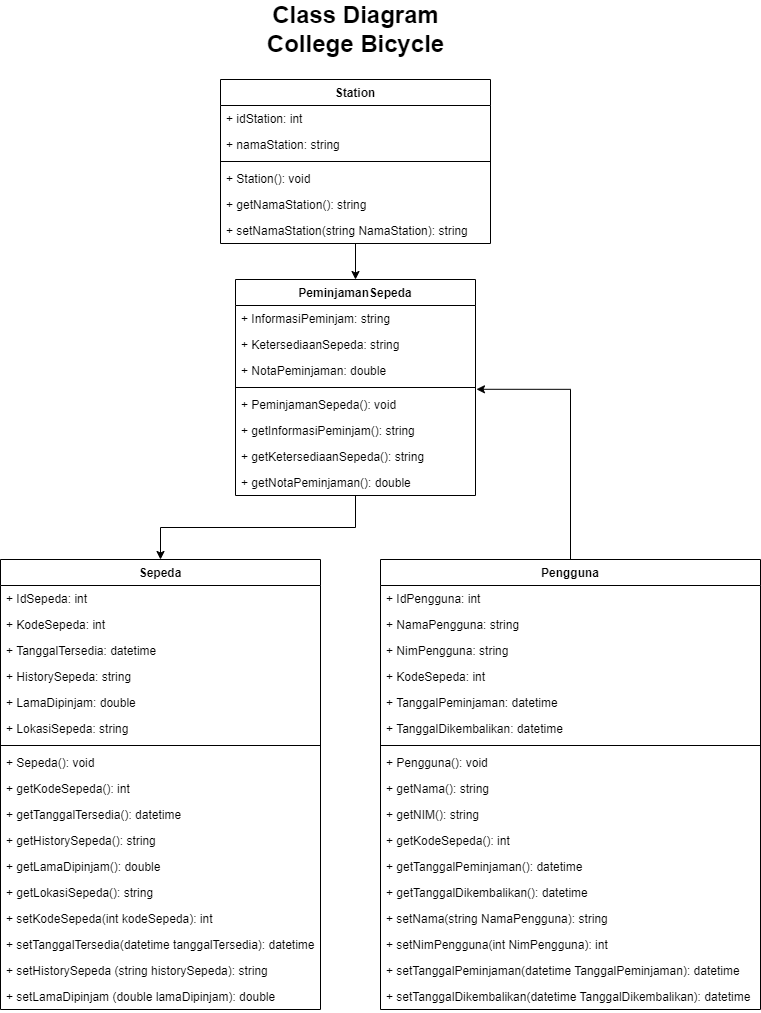

The diagram above was exported from draw.io. Its source (the exported page's mxGraphModel, read from the mxfile embedded in the PNG):
<mxGraphModel dx="1185" dy="662" grid="1" gridSize="10" guides="1" tooltips="1" connect="1" arrows="1" fold="1" page="1" pageScale="1" pageWidth="850" pageHeight="1100" math="0" shadow="0">
  <root>
    <mxCell id="0" />
    <mxCell id="1" parent="0" />
    <mxCell id="GptEKvT0dESF_P_PPr4d-50" style="edgeStyle=orthogonalEdgeStyle;rounded=0;orthogonalLoop=1;jettySize=auto;html=1;entryX=0.5;entryY=0;entryDx=0;entryDy=0;" parent="1" source="GptEKvT0dESF_P_PPr4d-1" target="GptEKvT0dESF_P_PPr4d-37" edge="1">
      <mxGeometry relative="1" as="geometry" />
    </mxCell>
    <mxCell id="GptEKvT0dESF_P_PPr4d-1" value="Station" style="swimlane;fontStyle=1;align=center;verticalAlign=top;childLayout=stackLayout;horizontal=1;startSize=26;horizontalStack=0;resizeParent=1;resizeParentMax=0;resizeLast=0;collapsible=1;marginBottom=0;" parent="1" vertex="1">
      <mxGeometry x="290" y="110" width="270" height="164" as="geometry" />
    </mxCell>
    <mxCell id="GptEKvT0dESF_P_PPr4d-2" value="+ idStation: int" style="text;strokeColor=none;fillColor=none;align=left;verticalAlign=top;spacingLeft=4;spacingRight=4;overflow=hidden;rotatable=0;points=[[0,0.5],[1,0.5]];portConstraint=eastwest;" parent="GptEKvT0dESF_P_PPr4d-1" vertex="1">
      <mxGeometry y="26" width="270" height="26" as="geometry" />
    </mxCell>
    <mxCell id="GptEKvT0dESF_P_PPr4d-5" value="+ namaStation: string" style="text;strokeColor=none;fillColor=none;align=left;verticalAlign=top;spacingLeft=4;spacingRight=4;overflow=hidden;rotatable=0;points=[[0,0.5],[1,0.5]];portConstraint=eastwest;" parent="GptEKvT0dESF_P_PPr4d-1" vertex="1">
      <mxGeometry y="52" width="270" height="26" as="geometry" />
    </mxCell>
    <mxCell id="GptEKvT0dESF_P_PPr4d-3" value="" style="line;strokeWidth=1;fillColor=none;align=left;verticalAlign=middle;spacingTop=-1;spacingLeft=3;spacingRight=3;rotatable=0;labelPosition=right;points=[];portConstraint=eastwest;strokeColor=inherit;" parent="GptEKvT0dESF_P_PPr4d-1" vertex="1">
      <mxGeometry y="78" width="270" height="8" as="geometry" />
    </mxCell>
    <mxCell id="GptEKvT0dESF_P_PPr4d-4" value="+ Station(): void" style="text;strokeColor=none;fillColor=none;align=left;verticalAlign=top;spacingLeft=4;spacingRight=4;overflow=hidden;rotatable=0;points=[[0,0.5],[1,0.5]];portConstraint=eastwest;" parent="GptEKvT0dESF_P_PPr4d-1" vertex="1">
      <mxGeometry y="86" width="270" height="26" as="geometry" />
    </mxCell>
    <mxCell id="ExMxbk7vgn06n8nNfgne-11" value="+ getNamaStation(): string" style="text;strokeColor=none;fillColor=none;align=left;verticalAlign=top;spacingLeft=4;spacingRight=4;overflow=hidden;rotatable=0;points=[[0,0.5],[1,0.5]];portConstraint=eastwest;" vertex="1" parent="GptEKvT0dESF_P_PPr4d-1">
      <mxGeometry y="112" width="270" height="26" as="geometry" />
    </mxCell>
    <mxCell id="ExMxbk7vgn06n8nNfgne-12" value="+ setNamaStation(string NamaStation): string " style="text;strokeColor=none;fillColor=none;align=left;verticalAlign=top;spacingLeft=4;spacingRight=4;overflow=hidden;rotatable=0;points=[[0,0.5],[1,0.5]];portConstraint=eastwest;" vertex="1" parent="GptEKvT0dESF_P_PPr4d-1">
      <mxGeometry y="138" width="270" height="26" as="geometry" />
    </mxCell>
    <mxCell id="GptEKvT0dESF_P_PPr4d-6" value="Sepeda" style="swimlane;fontStyle=1;align=center;verticalAlign=top;childLayout=stackLayout;horizontal=1;startSize=26;horizontalStack=0;resizeParent=1;resizeParentMax=0;resizeLast=0;collapsible=1;marginBottom=0;" parent="1" vertex="1">
      <mxGeometry x="70" y="590" width="320" height="450" as="geometry" />
    </mxCell>
    <mxCell id="GptEKvT0dESF_P_PPr4d-7" value="+ IdSepeda: int" style="text;strokeColor=none;fillColor=none;align=left;verticalAlign=top;spacingLeft=4;spacingRight=4;overflow=hidden;rotatable=0;points=[[0,0.5],[1,0.5]];portConstraint=eastwest;" parent="GptEKvT0dESF_P_PPr4d-6" vertex="1">
      <mxGeometry y="26" width="320" height="26" as="geometry" />
    </mxCell>
    <mxCell id="GptEKvT0dESF_P_PPr4d-8" value="+ KodeSepeda: int" style="text;strokeColor=none;fillColor=none;align=left;verticalAlign=top;spacingLeft=4;spacingRight=4;overflow=hidden;rotatable=0;points=[[0,0.5],[1,0.5]];portConstraint=eastwest;" parent="GptEKvT0dESF_P_PPr4d-6" vertex="1">
      <mxGeometry y="52" width="320" height="26" as="geometry" />
    </mxCell>
    <mxCell id="GptEKvT0dESF_P_PPr4d-20" value="+ TanggalTersedia: datetime" style="text;strokeColor=none;fillColor=none;align=left;verticalAlign=top;spacingLeft=4;spacingRight=4;overflow=hidden;rotatable=0;points=[[0,0.5],[1,0.5]];portConstraint=eastwest;" parent="GptEKvT0dESF_P_PPr4d-6" vertex="1">
      <mxGeometry y="78" width="320" height="26" as="geometry" />
    </mxCell>
    <mxCell id="GptEKvT0dESF_P_PPr4d-28" value="+ HistorySepeda: string" style="text;strokeColor=none;fillColor=none;align=left;verticalAlign=top;spacingLeft=4;spacingRight=4;overflow=hidden;rotatable=0;points=[[0,0.5],[1,0.5]];portConstraint=eastwest;" parent="GptEKvT0dESF_P_PPr4d-6" vertex="1">
      <mxGeometry y="104" width="320" height="26" as="geometry" />
    </mxCell>
    <mxCell id="GptEKvT0dESF_P_PPr4d-21" value="+ LamaDipinjam: double" style="text;strokeColor=none;fillColor=none;align=left;verticalAlign=top;spacingLeft=4;spacingRight=4;overflow=hidden;rotatable=0;points=[[0,0.5],[1,0.5]];portConstraint=eastwest;" parent="GptEKvT0dESF_P_PPr4d-6" vertex="1">
      <mxGeometry y="130" width="320" height="26" as="geometry" />
    </mxCell>
    <mxCell id="ExMxbk7vgn06n8nNfgne-1" value="+ LokasiSepeda: string" style="text;strokeColor=none;fillColor=none;align=left;verticalAlign=top;spacingLeft=4;spacingRight=4;overflow=hidden;rotatable=0;points=[[0,0.5],[1,0.5]];portConstraint=eastwest;" vertex="1" parent="GptEKvT0dESF_P_PPr4d-6">
      <mxGeometry y="156" width="320" height="26" as="geometry" />
    </mxCell>
    <mxCell id="GptEKvT0dESF_P_PPr4d-9" value="" style="line;strokeWidth=1;fillColor=none;align=left;verticalAlign=middle;spacingTop=-1;spacingLeft=3;spacingRight=3;rotatable=0;labelPosition=right;points=[];portConstraint=eastwest;strokeColor=inherit;" parent="GptEKvT0dESF_P_PPr4d-6" vertex="1">
      <mxGeometry y="182" width="320" height="8" as="geometry" />
    </mxCell>
    <mxCell id="GptEKvT0dESF_P_PPr4d-10" value="+ Sepeda(): void" style="text;strokeColor=none;fillColor=none;align=left;verticalAlign=top;spacingLeft=4;spacingRight=4;overflow=hidden;rotatable=0;points=[[0,0.5],[1,0.5]];portConstraint=eastwest;" parent="GptEKvT0dESF_P_PPr4d-6" vertex="1">
      <mxGeometry y="190" width="320" height="26" as="geometry" />
    </mxCell>
    <mxCell id="GptEKvT0dESF_P_PPr4d-22" value="+ getKodeSepeda(): int" style="text;strokeColor=none;fillColor=none;align=left;verticalAlign=top;spacingLeft=4;spacingRight=4;overflow=hidden;rotatable=0;points=[[0,0.5],[1,0.5]];portConstraint=eastwest;" parent="GptEKvT0dESF_P_PPr4d-6" vertex="1">
      <mxGeometry y="216" width="320" height="26" as="geometry" />
    </mxCell>
    <mxCell id="GptEKvT0dESF_P_PPr4d-33" value="+ getTanggalTersedia(): datetime" style="text;strokeColor=none;fillColor=none;align=left;verticalAlign=top;spacingLeft=4;spacingRight=4;overflow=hidden;rotatable=0;points=[[0,0.5],[1,0.5]];portConstraint=eastwest;" parent="GptEKvT0dESF_P_PPr4d-6" vertex="1">
      <mxGeometry y="242" width="320" height="26" as="geometry" />
    </mxCell>
    <mxCell id="GptEKvT0dESF_P_PPr4d-34" value="+ getHistorySepeda(): string" style="text;strokeColor=none;fillColor=none;align=left;verticalAlign=top;spacingLeft=4;spacingRight=4;overflow=hidden;rotatable=0;points=[[0,0.5],[1,0.5]];portConstraint=eastwest;" parent="GptEKvT0dESF_P_PPr4d-6" vertex="1">
      <mxGeometry y="268" width="320" height="26" as="geometry" />
    </mxCell>
    <mxCell id="GptEKvT0dESF_P_PPr4d-35" value="+ getLamaDipinjam(): double" style="text;strokeColor=none;fillColor=none;align=left;verticalAlign=top;spacingLeft=4;spacingRight=4;overflow=hidden;rotatable=0;points=[[0,0.5],[1,0.5]];portConstraint=eastwest;" parent="GptEKvT0dESF_P_PPr4d-6" vertex="1">
      <mxGeometry y="294" width="320" height="26" as="geometry" />
    </mxCell>
    <mxCell id="ExMxbk7vgn06n8nNfgne-2" value="+ getLokasiSepeda(): string" style="text;strokeColor=none;fillColor=none;align=left;verticalAlign=top;spacingLeft=4;spacingRight=4;overflow=hidden;rotatable=0;points=[[0,0.5],[1,0.5]];portConstraint=eastwest;" vertex="1" parent="GptEKvT0dESF_P_PPr4d-6">
      <mxGeometry y="320" width="320" height="26" as="geometry" />
    </mxCell>
    <mxCell id="ExMxbk7vgn06n8nNfgne-6" value="+ setKodeSepeda(int kodeSepeda): int" style="text;strokeColor=none;fillColor=none;align=left;verticalAlign=top;spacingLeft=4;spacingRight=4;overflow=hidden;rotatable=0;points=[[0,0.5],[1,0.5]];portConstraint=eastwest;" vertex="1" parent="GptEKvT0dESF_P_PPr4d-6">
      <mxGeometry y="346" width="320" height="26" as="geometry" />
    </mxCell>
    <mxCell id="ExMxbk7vgn06n8nNfgne-7" value="+ setTanggalTersedia(datetime tanggalTersedia): datetime" style="text;strokeColor=none;fillColor=none;align=left;verticalAlign=top;spacingLeft=4;spacingRight=4;overflow=hidden;rotatable=0;points=[[0,0.5],[1,0.5]];portConstraint=eastwest;" vertex="1" parent="GptEKvT0dESF_P_PPr4d-6">
      <mxGeometry y="372" width="320" height="26" as="geometry" />
    </mxCell>
    <mxCell id="ExMxbk7vgn06n8nNfgne-8" value="+ setHistorySepeda (string historySepeda): string" style="text;strokeColor=none;fillColor=none;align=left;verticalAlign=top;spacingLeft=4;spacingRight=4;overflow=hidden;rotatable=0;points=[[0,0.5],[1,0.5]];portConstraint=eastwest;" vertex="1" parent="GptEKvT0dESF_P_PPr4d-6">
      <mxGeometry y="398" width="320" height="26" as="geometry" />
    </mxCell>
    <mxCell id="ExMxbk7vgn06n8nNfgne-9" value="+ setLamaDipinjam (double lamaDipinjam): double" style="text;strokeColor=none;fillColor=none;align=left;verticalAlign=top;spacingLeft=4;spacingRight=4;overflow=hidden;rotatable=0;points=[[0,0.5],[1,0.5]];portConstraint=eastwest;" vertex="1" parent="GptEKvT0dESF_P_PPr4d-6">
      <mxGeometry y="424" width="320" height="26" as="geometry" />
    </mxCell>
    <mxCell id="GptEKvT0dESF_P_PPr4d-52" style="edgeStyle=orthogonalEdgeStyle;rounded=0;orthogonalLoop=1;jettySize=auto;html=1;entryX=1.004;entryY=-0.085;entryDx=0;entryDy=0;entryPerimeter=0;" parent="1" source="GptEKvT0dESF_P_PPr4d-13" target="GptEKvT0dESF_P_PPr4d-44" edge="1">
      <mxGeometry relative="1" as="geometry" />
    </mxCell>
    <mxCell id="GptEKvT0dESF_P_PPr4d-13" value="Pengguna" style="swimlane;fontStyle=1;align=center;verticalAlign=top;childLayout=stackLayout;horizontal=1;startSize=26;horizontalStack=0;resizeParent=1;resizeParentMax=0;resizeLast=0;collapsible=1;marginBottom=0;" parent="1" vertex="1">
      <mxGeometry x="450" y="590" width="380" height="450" as="geometry" />
    </mxCell>
    <mxCell id="GptEKvT0dESF_P_PPr4d-14" value="+ IdPengguna: int" style="text;strokeColor=none;fillColor=none;align=left;verticalAlign=top;spacingLeft=4;spacingRight=4;overflow=hidden;rotatable=0;points=[[0,0.5],[1,0.5]];portConstraint=eastwest;" parent="GptEKvT0dESF_P_PPr4d-13" vertex="1">
      <mxGeometry y="26" width="380" height="26" as="geometry" />
    </mxCell>
    <mxCell id="GptEKvT0dESF_P_PPr4d-15" value="+ NamaPengguna: string" style="text;strokeColor=none;fillColor=none;align=left;verticalAlign=top;spacingLeft=4;spacingRight=4;overflow=hidden;rotatable=0;points=[[0,0.5],[1,0.5]];portConstraint=eastwest;" parent="GptEKvT0dESF_P_PPr4d-13" vertex="1">
      <mxGeometry y="52" width="380" height="26" as="geometry" />
    </mxCell>
    <mxCell id="GptEKvT0dESF_P_PPr4d-16" value="+ NimPengguna: string" style="text;strokeColor=none;fillColor=none;align=left;verticalAlign=top;spacingLeft=4;spacingRight=4;overflow=hidden;rotatable=0;points=[[0,0.5],[1,0.5]];portConstraint=eastwest;" parent="GptEKvT0dESF_P_PPr4d-13" vertex="1">
      <mxGeometry y="78" width="380" height="26" as="geometry" />
    </mxCell>
    <mxCell id="GptEKvT0dESF_P_PPr4d-49" value="+ KodeSepeda: int" style="text;strokeColor=none;fillColor=none;align=left;verticalAlign=top;spacingLeft=4;spacingRight=4;overflow=hidden;rotatable=0;points=[[0,0.5],[1,0.5]];portConstraint=eastwest;" parent="GptEKvT0dESF_P_PPr4d-13" vertex="1">
      <mxGeometry y="104" width="380" height="26" as="geometry" />
    </mxCell>
    <mxCell id="GptEKvT0dESF_P_PPr4d-19" value="+ TanggalPeminjaman: datetime" style="text;strokeColor=none;fillColor=none;align=left;verticalAlign=top;spacingLeft=4;spacingRight=4;overflow=hidden;rotatable=0;points=[[0,0.5],[1,0.5]];portConstraint=eastwest;" parent="GptEKvT0dESF_P_PPr4d-13" vertex="1">
      <mxGeometry y="130" width="380" height="26" as="geometry" />
    </mxCell>
    <mxCell id="GptEKvT0dESF_P_PPr4d-23" value="+ TanggalDikembalikan: datetime" style="text;strokeColor=none;fillColor=none;align=left;verticalAlign=top;spacingLeft=4;spacingRight=4;overflow=hidden;rotatable=0;points=[[0,0.5],[1,0.5]];portConstraint=eastwest;" parent="GptEKvT0dESF_P_PPr4d-13" vertex="1">
      <mxGeometry y="156" width="380" height="26" as="geometry" />
    </mxCell>
    <mxCell id="GptEKvT0dESF_P_PPr4d-17" value="" style="line;strokeWidth=1;fillColor=none;align=left;verticalAlign=middle;spacingTop=-1;spacingLeft=3;spacingRight=3;rotatable=0;labelPosition=right;points=[];portConstraint=eastwest;strokeColor=inherit;" parent="GptEKvT0dESF_P_PPr4d-13" vertex="1">
      <mxGeometry y="182" width="380" height="8" as="geometry" />
    </mxCell>
    <mxCell id="GptEKvT0dESF_P_PPr4d-18" value="+ Pengguna(): void" style="text;strokeColor=none;fillColor=none;align=left;verticalAlign=top;spacingLeft=4;spacingRight=4;overflow=hidden;rotatable=0;points=[[0,0.5],[1,0.5]];portConstraint=eastwest;" parent="GptEKvT0dESF_P_PPr4d-13" vertex="1">
      <mxGeometry y="190" width="380" height="26" as="geometry" />
    </mxCell>
    <mxCell id="GptEKvT0dESF_P_PPr4d-24" value="+ getNama(): string" style="text;strokeColor=none;fillColor=none;align=left;verticalAlign=top;spacingLeft=4;spacingRight=4;overflow=hidden;rotatable=0;points=[[0,0.5],[1,0.5]];portConstraint=eastwest;" parent="GptEKvT0dESF_P_PPr4d-13" vertex="1">
      <mxGeometry y="216" width="380" height="26" as="geometry" />
    </mxCell>
    <mxCell id="GptEKvT0dESF_P_PPr4d-25" value="+ getNIM(): string" style="text;strokeColor=none;fillColor=none;align=left;verticalAlign=top;spacingLeft=4;spacingRight=4;overflow=hidden;rotatable=0;points=[[0,0.5],[1,0.5]];portConstraint=eastwest;" parent="GptEKvT0dESF_P_PPr4d-13" vertex="1">
      <mxGeometry y="242" width="380" height="26" as="geometry" />
    </mxCell>
    <mxCell id="ExMxbk7vgn06n8nNfgne-26" value="+ getKodeSepeda(): int" style="text;strokeColor=none;fillColor=none;align=left;verticalAlign=top;spacingLeft=4;spacingRight=4;overflow=hidden;rotatable=0;points=[[0,0.5],[1,0.5]];portConstraint=eastwest;" vertex="1" parent="GptEKvT0dESF_P_PPr4d-13">
      <mxGeometry y="268" width="380" height="26" as="geometry" />
    </mxCell>
    <mxCell id="GptEKvT0dESF_P_PPr4d-26" value="+ getTanggalPeminjaman(): datetime" style="text;strokeColor=none;fillColor=none;align=left;verticalAlign=top;spacingLeft=4;spacingRight=4;overflow=hidden;rotatable=0;points=[[0,0.5],[1,0.5]];portConstraint=eastwest;" parent="GptEKvT0dESF_P_PPr4d-13" vertex="1">
      <mxGeometry y="294" width="380" height="26" as="geometry" />
    </mxCell>
    <mxCell id="GptEKvT0dESF_P_PPr4d-27" value="+ getTanggalDikembalikan(): datetime" style="text;strokeColor=none;fillColor=none;align=left;verticalAlign=top;spacingLeft=4;spacingRight=4;overflow=hidden;rotatable=0;points=[[0,0.5],[1,0.5]];portConstraint=eastwest;" parent="GptEKvT0dESF_P_PPr4d-13" vertex="1">
      <mxGeometry y="320" width="380" height="26" as="geometry" />
    </mxCell>
    <mxCell id="ExMxbk7vgn06n8nNfgne-24" value="+ setNama(string NamaPengguna): string" style="text;strokeColor=none;fillColor=none;align=left;verticalAlign=top;spacingLeft=4;spacingRight=4;overflow=hidden;rotatable=0;points=[[0,0.5],[1,0.5]];portConstraint=eastwest;" vertex="1" parent="GptEKvT0dESF_P_PPr4d-13">
      <mxGeometry y="346" width="380" height="26" as="geometry" />
    </mxCell>
    <mxCell id="ExMxbk7vgn06n8nNfgne-23" value="+ setNimPengguna(int NimPengguna): int" style="text;strokeColor=none;fillColor=none;align=left;verticalAlign=top;spacingLeft=4;spacingRight=4;overflow=hidden;rotatable=0;points=[[0,0.5],[1,0.5]];portConstraint=eastwest;" vertex="1" parent="GptEKvT0dESF_P_PPr4d-13">
      <mxGeometry y="372" width="380" height="26" as="geometry" />
    </mxCell>
    <mxCell id="ExMxbk7vgn06n8nNfgne-22" value="+ setTanggalPeminjaman(datetime TanggalPeminjaman): datetime" style="text;strokeColor=none;fillColor=none;align=left;verticalAlign=top;spacingLeft=4;spacingRight=4;overflow=hidden;rotatable=0;points=[[0,0.5],[1,0.5]];portConstraint=eastwest;" vertex="1" parent="GptEKvT0dESF_P_PPr4d-13">
      <mxGeometry y="398" width="380" height="26" as="geometry" />
    </mxCell>
    <mxCell id="ExMxbk7vgn06n8nNfgne-25" value="+ setTanggalDikembalikan(datetime TanggalDikembalikan): datetime" style="text;strokeColor=none;fillColor=none;align=left;verticalAlign=top;spacingLeft=4;spacingRight=4;overflow=hidden;rotatable=0;points=[[0,0.5],[1,0.5]];portConstraint=eastwest;" vertex="1" parent="GptEKvT0dESF_P_PPr4d-13">
      <mxGeometry y="424" width="380" height="26" as="geometry" />
    </mxCell>
    <mxCell id="GptEKvT0dESF_P_PPr4d-36" value="Class Diagram&lt;br&gt;College Bicycle" style="text;strokeColor=none;fillColor=none;html=1;fontSize=24;fontStyle=1;verticalAlign=middle;align=center;" parent="1" vertex="1">
      <mxGeometry x="375" y="40" width="100" height="40" as="geometry" />
    </mxCell>
    <mxCell id="GptEKvT0dESF_P_PPr4d-53" style="edgeStyle=orthogonalEdgeStyle;rounded=0;orthogonalLoop=1;jettySize=auto;html=1;entryX=0.5;entryY=0;entryDx=0;entryDy=0;" parent="1" source="GptEKvT0dESF_P_PPr4d-37" target="GptEKvT0dESF_P_PPr4d-6" edge="1">
      <mxGeometry relative="1" as="geometry" />
    </mxCell>
    <mxCell id="GptEKvT0dESF_P_PPr4d-37" value="PeminjamanSepeda" style="swimlane;fontStyle=1;align=center;verticalAlign=top;childLayout=stackLayout;horizontal=1;startSize=26;horizontalStack=0;resizeParent=1;resizeParentMax=0;resizeLast=0;collapsible=1;marginBottom=0;" parent="1" vertex="1">
      <mxGeometry x="305" y="310" width="240" height="216" as="geometry" />
    </mxCell>
    <mxCell id="GptEKvT0dESF_P_PPr4d-39" value="+ InformasiPeminjam: string" style="text;strokeColor=none;fillColor=none;align=left;verticalAlign=top;spacingLeft=4;spacingRight=4;overflow=hidden;rotatable=0;points=[[0,0.5],[1,0.5]];portConstraint=eastwest;" parent="GptEKvT0dESF_P_PPr4d-37" vertex="1">
      <mxGeometry y="26" width="240" height="26" as="geometry" />
    </mxCell>
    <mxCell id="GptEKvT0dESF_P_PPr4d-40" value="+ KetersediaanSepeda: string" style="text;strokeColor=none;fillColor=none;align=left;verticalAlign=top;spacingLeft=4;spacingRight=4;overflow=hidden;rotatable=0;points=[[0,0.5],[1,0.5]];portConstraint=eastwest;" parent="GptEKvT0dESF_P_PPr4d-37" vertex="1">
      <mxGeometry y="52" width="240" height="26" as="geometry" />
    </mxCell>
    <mxCell id="ExMxbk7vgn06n8nNfgne-4" value="+ NotaPeminjaman: double" style="text;strokeColor=none;fillColor=none;align=left;verticalAlign=top;spacingLeft=4;spacingRight=4;overflow=hidden;rotatable=0;points=[[0,0.5],[1,0.5]];portConstraint=eastwest;" vertex="1" parent="GptEKvT0dESF_P_PPr4d-37">
      <mxGeometry y="78" width="240" height="26" as="geometry" />
    </mxCell>
    <mxCell id="GptEKvT0dESF_P_PPr4d-43" value="" style="line;strokeWidth=1;fillColor=none;align=left;verticalAlign=middle;spacingTop=-1;spacingLeft=3;spacingRight=3;rotatable=0;labelPosition=right;points=[];portConstraint=eastwest;strokeColor=inherit;" parent="GptEKvT0dESF_P_PPr4d-37" vertex="1">
      <mxGeometry y="104" width="240" height="8" as="geometry" />
    </mxCell>
    <mxCell id="GptEKvT0dESF_P_PPr4d-44" value="+ PeminjamanSepeda(): void" style="text;strokeColor=none;fillColor=none;align=left;verticalAlign=top;spacingLeft=4;spacingRight=4;overflow=hidden;rotatable=0;points=[[0,0.5],[1,0.5]];portConstraint=eastwest;" parent="GptEKvT0dESF_P_PPr4d-37" vertex="1">
      <mxGeometry y="112" width="240" height="26" as="geometry" />
    </mxCell>
    <mxCell id="GptEKvT0dESF_P_PPr4d-45" value="+ getInformasiPeminjam(): string" style="text;strokeColor=none;fillColor=none;align=left;verticalAlign=top;spacingLeft=4;spacingRight=4;overflow=hidden;rotatable=0;points=[[0,0.5],[1,0.5]];portConstraint=eastwest;" parent="GptEKvT0dESF_P_PPr4d-37" vertex="1">
      <mxGeometry y="138" width="240" height="26" as="geometry" />
    </mxCell>
    <mxCell id="GptEKvT0dESF_P_PPr4d-46" value="+ getKetersediaanSepeda(): string" style="text;strokeColor=none;fillColor=none;align=left;verticalAlign=top;spacingLeft=4;spacingRight=4;overflow=hidden;rotatable=0;points=[[0,0.5],[1,0.5]];portConstraint=eastwest;" parent="GptEKvT0dESF_P_PPr4d-37" vertex="1">
      <mxGeometry y="164" width="240" height="26" as="geometry" />
    </mxCell>
    <mxCell id="ExMxbk7vgn06n8nNfgne-5" value="+ getNotaPeminjaman(): double" style="text;strokeColor=none;fillColor=none;align=left;verticalAlign=top;spacingLeft=4;spacingRight=4;overflow=hidden;rotatable=0;points=[[0,0.5],[1,0.5]];portConstraint=eastwest;" vertex="1" parent="GptEKvT0dESF_P_PPr4d-37">
      <mxGeometry y="190" width="240" height="26" as="geometry" />
    </mxCell>
  </root>
</mxGraphModel>